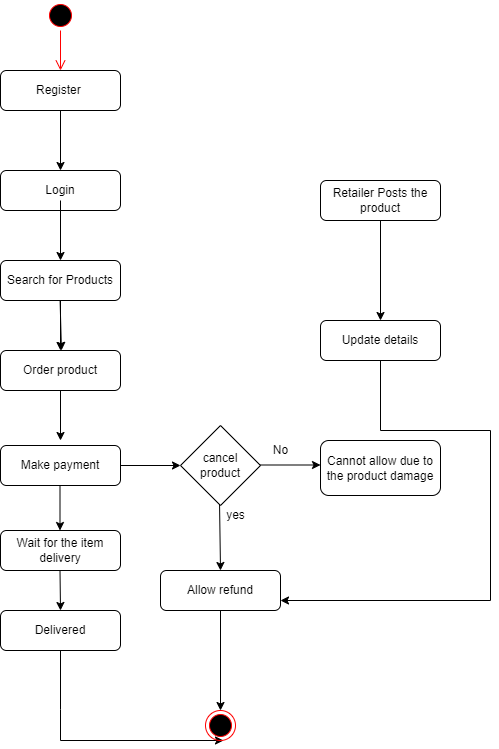

The diagram above was exported from draw.io. Its source (the exported page's mxGraphModel, read from the mxfile embedded in the PNG):
<mxGraphModel dx="801" dy="472" grid="1" gridSize="10" guides="1" tooltips="1" connect="1" arrows="1" fold="1" page="1" pageScale="1" pageWidth="827" pageHeight="1169" math="0" shadow="0">
  <root>
    <mxCell id="WIyWlLk6GJQsqaUBKTNV-0" />
    <mxCell id="WIyWlLk6GJQsqaUBKTNV-1" parent="WIyWlLk6GJQsqaUBKTNV-0" />
    <mxCell id="WIyWlLk6GJQsqaUBKTNV-3" value="Register&amp;nbsp;" style="rounded=1;whiteSpace=wrap;html=1;fontSize=12;glass=0;strokeWidth=1;shadow=0;" parent="WIyWlLk6GJQsqaUBKTNV-1" vertex="1">
      <mxGeometry x="150" y="210" width="120" height="40" as="geometry" />
    </mxCell>
    <mxCell id="WIyWlLk6GJQsqaUBKTNV-7" value="Retailer Posts the product" style="rounded=1;whiteSpace=wrap;html=1;fontSize=12;glass=0;strokeWidth=1;shadow=0;" parent="WIyWlLk6GJQsqaUBKTNV-1" vertex="1">
      <mxGeometry x="470" y="320" width="120" height="40" as="geometry" />
    </mxCell>
    <mxCell id="WIyWlLk6GJQsqaUBKTNV-11" value="Order product" style="rounded=1;whiteSpace=wrap;html=1;fontSize=12;glass=0;strokeWidth=1;shadow=0;" parent="WIyWlLk6GJQsqaUBKTNV-1" vertex="1">
      <mxGeometry x="150" y="490" width="120" height="40" as="geometry" />
    </mxCell>
    <mxCell id="WIyWlLk6GJQsqaUBKTNV-12" value="Update details" style="rounded=1;whiteSpace=wrap;html=1;fontSize=12;glass=0;strokeWidth=1;shadow=0;" parent="WIyWlLk6GJQsqaUBKTNV-1" vertex="1">
      <mxGeometry x="470" y="460" width="120" height="40" as="geometry" />
    </mxCell>
    <mxCell id="9CwA90Rov4r2azajjyAM-0" value="Login" style="rounded=1;whiteSpace=wrap;html=1;fontSize=12;glass=0;strokeWidth=1;shadow=0;" parent="WIyWlLk6GJQsqaUBKTNV-1" vertex="1">
      <mxGeometry x="150" y="310" width="120" height="40" as="geometry" />
    </mxCell>
    <mxCell id="9CwA90Rov4r2azajjyAM-1" value="" style="endArrow=classic;html=1;rounded=0;entryX=0.5;entryY=0;entryDx=0;entryDy=0;" parent="WIyWlLk6GJQsqaUBKTNV-1" target="9CwA90Rov4r2azajjyAM-0" edge="1">
      <mxGeometry width="50" height="50" relative="1" as="geometry">
        <mxPoint x="210" y="250" as="sourcePoint" />
        <mxPoint x="212" y="190" as="targetPoint" />
      </mxGeometry>
    </mxCell>
    <mxCell id="9CwA90Rov4r2azajjyAM-2" value="" style="endArrow=classic;html=1;rounded=0;entryX=0.5;entryY=0;entryDx=0;entryDy=0;" parent="WIyWlLk6GJQsqaUBKTNV-1" edge="1" target="M9YMTNOrUZymarrqZxoS-1">
      <mxGeometry width="50" height="50" relative="1" as="geometry">
        <mxPoint x="210" y="340" as="sourcePoint" />
        <mxPoint x="210.79000000000005" y="320" as="targetPoint" />
      </mxGeometry>
    </mxCell>
    <mxCell id="9CwA90Rov4r2azajjyAM-3" value="" style="endArrow=classic;html=1;rounded=0;" parent="WIyWlLk6GJQsqaUBKTNV-1" edge="1">
      <mxGeometry width="50" height="50" relative="1" as="geometry">
        <mxPoint x="209.0543137254902" y="420" as="sourcePoint" />
        <mxPoint x="210.95" y="490" as="targetPoint" />
      </mxGeometry>
    </mxCell>
    <mxCell id="9CwA90Rov4r2azajjyAM-6" value="" style="endArrow=classic;html=1;rounded=0;entryX=0.5;entryY=0;entryDx=0;entryDy=0;exitX=0.5;exitY=1;exitDx=0;exitDy=0;" parent="WIyWlLk6GJQsqaUBKTNV-1" source="WIyWlLk6GJQsqaUBKTNV-7" edge="1" target="WIyWlLk6GJQsqaUBKTNV-12">
      <mxGeometry width="50" height="50" relative="1" as="geometry">
        <mxPoint x="500" y="390" as="sourcePoint" />
        <mxPoint x="380" y="350" as="targetPoint" />
      </mxGeometry>
    </mxCell>
    <mxCell id="9CwA90Rov4r2azajjyAM-7" value="" style="endArrow=classic;html=1;rounded=0;entryX=0.5;entryY=0;entryDx=0;entryDy=0;exitX=-0.033;exitY=-0.2;exitDx=0;exitDy=0;exitPerimeter=0;" parent="WIyWlLk6GJQsqaUBKTNV-1" edge="1" target="F1qyeN-EOa--5zp_NOy1-5" source="9CwA90Rov4r2azajjyAM-16">
      <mxGeometry width="50" height="50" relative="1" as="geometry">
        <mxPoint x="370" y="530" as="sourcePoint" />
        <mxPoint x="370" y="470" as="targetPoint" />
      </mxGeometry>
    </mxCell>
    <mxCell id="9CwA90Rov4r2azajjyAM-16" value="yes" style="text;html=1;align=center;verticalAlign=middle;resizable=0;points=[];autosize=1;strokeColor=none;fillColor=none;" parent="WIyWlLk6GJQsqaUBKTNV-1" vertex="1">
      <mxGeometry x="370" y="645" width="30" height="20" as="geometry" />
    </mxCell>
    <mxCell id="9CwA90Rov4r2azajjyAM-19" value="Wait for the item delivery" style="rounded=1;whiteSpace=wrap;html=1;fontSize=12;glass=0;strokeWidth=1;shadow=0;" parent="WIyWlLk6GJQsqaUBKTNV-1" vertex="1">
      <mxGeometry x="150" y="670" width="120" height="40" as="geometry" />
    </mxCell>
    <mxCell id="9CwA90Rov4r2azajjyAM-21" value="Make payment" style="rounded=1;whiteSpace=wrap;html=1;fontSize=12;glass=0;strokeWidth=1;shadow=0;" parent="WIyWlLk6GJQsqaUBKTNV-1" vertex="1">
      <mxGeometry x="150" y="585" width="120" height="40" as="geometry" />
    </mxCell>
    <mxCell id="9CwA90Rov4r2azajjyAM-22" value="" style="endArrow=classic;html=1;rounded=0;exitX=0.5;exitY=1;exitDx=0;exitDy=0;" parent="WIyWlLk6GJQsqaUBKTNV-1" source="WIyWlLk6GJQsqaUBKTNV-11" edge="1">
      <mxGeometry width="50" height="50" relative="1" as="geometry">
        <mxPoint x="210" y="490" as="sourcePoint" />
        <mxPoint x="210" y="580" as="targetPoint" />
      </mxGeometry>
    </mxCell>
    <mxCell id="9CwA90Rov4r2azajjyAM-27" value="" style="endArrow=classic;html=1;rounded=0;exitX=0.408;exitY=1.02;exitDx=0;exitDy=0;exitPerimeter=0;entryX=0.06;entryY=1;entryDx=0;entryDy=0;entryPerimeter=0;" parent="WIyWlLk6GJQsqaUBKTNV-1" edge="1">
      <mxGeometry width="50" height="50" relative="1" as="geometry">
        <mxPoint x="210.00000000000003" y="790" as="sourcePoint" />
        <mxPoint x="373" y="880" as="targetPoint" />
        <Array as="points">
          <mxPoint x="210" y="849" />
          <mxPoint x="210" y="880" />
        </Array>
      </mxGeometry>
    </mxCell>
    <mxCell id="F1qyeN-EOa--5zp_NOy1-3" value="" style="edgeStyle=orthogonalEdgeStyle;rounded=0;orthogonalLoop=1;jettySize=auto;html=1;" edge="1" parent="WIyWlLk6GJQsqaUBKTNV-1" target="WIyWlLk6GJQsqaUBKTNV-11">
      <mxGeometry relative="1" as="geometry">
        <mxPoint x="210" y="440" as="sourcePoint" />
      </mxGeometry>
    </mxCell>
    <mxCell id="M9YMTNOrUZymarrqZxoS-1" value="Search for Products" style="rounded=1;whiteSpace=wrap;html=1;fontSize=12;glass=0;strokeWidth=1;shadow=0;" parent="WIyWlLk6GJQsqaUBKTNV-1" vertex="1">
      <mxGeometry x="150" y="400" width="120" height="40" as="geometry" />
    </mxCell>
    <mxCell id="M9YMTNOrUZymarrqZxoS-3" value="" style="edgeStyle=orthogonalEdgeStyle;html=1;verticalAlign=bottom;endArrow=open;endSize=8;strokeColor=#ff0000;rounded=0;entryX=0.5;entryY=0;entryDx=0;entryDy=0;startArrow=none;" parent="WIyWlLk6GJQsqaUBKTNV-1" source="M9YMTNOrUZymarrqZxoS-2" target="WIyWlLk6GJQsqaUBKTNV-3" edge="1">
      <mxGeometry relative="1" as="geometry">
        <mxPoint x="275" y="160" as="targetPoint" />
        <mxPoint x="210" y="150" as="sourcePoint" />
        <Array as="points">
          <mxPoint x="210" y="210" />
          <mxPoint x="210" y="210" />
        </Array>
      </mxGeometry>
    </mxCell>
    <mxCell id="M9YMTNOrUZymarrqZxoS-7" value="" style="endArrow=classic;html=1;rounded=0;" parent="WIyWlLk6GJQsqaUBKTNV-1" edge="1">
      <mxGeometry width="50" height="50" relative="1" as="geometry">
        <mxPoint x="209.5" y="625" as="sourcePoint" />
        <mxPoint x="209.5" y="670" as="targetPoint" />
        <Array as="points" />
      </mxGeometry>
    </mxCell>
    <mxCell id="M9YMTNOrUZymarrqZxoS-8" value="" style="ellipse;html=1;shape=endState;fillColor=#000000;strokeColor=#ff0000;" parent="WIyWlLk6GJQsqaUBKTNV-1" vertex="1">
      <mxGeometry x="355" y="850" width="30" height="30" as="geometry" />
    </mxCell>
    <mxCell id="F1qyeN-EOa--5zp_NOy1-0" value="Delivered" style="rounded=1;whiteSpace=wrap;html=1;fontSize=12;glass=0;strokeWidth=1;shadow=0;" vertex="1" parent="WIyWlLk6GJQsqaUBKTNV-1">
      <mxGeometry x="150" y="750" width="120" height="40" as="geometry" />
    </mxCell>
    <mxCell id="F1qyeN-EOa--5zp_NOy1-1" value="" style="endArrow=classic;html=1;rounded=0;entryX=0.5;entryY=0;entryDx=0;entryDy=0;" edge="1" parent="WIyWlLk6GJQsqaUBKTNV-1" target="F1qyeN-EOa--5zp_NOy1-0">
      <mxGeometry width="50" height="50" relative="1" as="geometry">
        <mxPoint x="209.5" y="710" as="sourcePoint" />
        <mxPoint x="210" y="740" as="targetPoint" />
        <Array as="points" />
      </mxGeometry>
    </mxCell>
    <mxCell id="M9YMTNOrUZymarrqZxoS-2" value="" style="ellipse;html=1;shape=startState;fillColor=#000000;strokeColor=#ff0000;" parent="WIyWlLk6GJQsqaUBKTNV-1" vertex="1">
      <mxGeometry x="195" y="140" width="30" height="30" as="geometry" />
    </mxCell>
    <mxCell id="F1qyeN-EOa--5zp_NOy1-5" value="Allow refund" style="rounded=1;whiteSpace=wrap;html=1;fontSize=12;glass=0;strokeWidth=1;shadow=0;" vertex="1" parent="WIyWlLk6GJQsqaUBKTNV-1">
      <mxGeometry x="310" y="710" width="120" height="40" as="geometry" />
    </mxCell>
    <mxCell id="F1qyeN-EOa--5zp_NOy1-7" value="" style="endArrow=classic;html=1;rounded=0;exitX=1;exitY=0.5;exitDx=0;exitDy=0;entryX=0;entryY=0.5;entryDx=0;entryDy=0;" edge="1" parent="WIyWlLk6GJQsqaUBKTNV-1" source="9CwA90Rov4r2azajjyAM-21" target="F1qyeN-EOa--5zp_NOy1-9">
      <mxGeometry width="50" height="50" relative="1" as="geometry">
        <mxPoint x="340" y="705" as="sourcePoint" />
        <mxPoint x="310" y="630" as="targetPoint" />
      </mxGeometry>
    </mxCell>
    <mxCell id="F1qyeN-EOa--5zp_NOy1-9" value="cancel product" style="rhombus;whiteSpace=wrap;html=1;" vertex="1" parent="WIyWlLk6GJQsqaUBKTNV-1">
      <mxGeometry x="330" y="565" width="80" height="80" as="geometry" />
    </mxCell>
    <mxCell id="F1qyeN-EOa--5zp_NOy1-12" value="" style="endArrow=classic;html=1;rounded=0;exitX=1;exitY=0.5;exitDx=0;exitDy=0;entryX=0;entryY=0.5;entryDx=0;entryDy=0;" edge="1" parent="WIyWlLk6GJQsqaUBKTNV-1">
      <mxGeometry width="50" height="50" relative="1" as="geometry">
        <mxPoint x="410" y="604.5" as="sourcePoint" />
        <mxPoint x="470" y="604.5" as="targetPoint" />
      </mxGeometry>
    </mxCell>
    <mxCell id="F1qyeN-EOa--5zp_NOy1-13" value="No" style="text;html=1;align=center;verticalAlign=middle;resizable=0;points=[];autosize=1;strokeColor=none;fillColor=none;" vertex="1" parent="WIyWlLk6GJQsqaUBKTNV-1">
      <mxGeometry x="415" y="580" width="30" height="20" as="geometry" />
    </mxCell>
    <mxCell id="F1qyeN-EOa--5zp_NOy1-14" value="Cannot allow due to the product damage" style="rounded=1;whiteSpace=wrap;html=1;fontSize=12;glass=0;strokeWidth=1;shadow=0;" vertex="1" parent="WIyWlLk6GJQsqaUBKTNV-1">
      <mxGeometry x="470" y="580" width="120" height="55" as="geometry" />
    </mxCell>
    <mxCell id="F1qyeN-EOa--5zp_NOy1-15" value="" style="endArrow=classic;html=1;rounded=0;entryX=1;entryY=0.75;entryDx=0;entryDy=0;" edge="1" parent="WIyWlLk6GJQsqaUBKTNV-1" target="F1qyeN-EOa--5zp_NOy1-5">
      <mxGeometry width="50" height="50" relative="1" as="geometry">
        <mxPoint x="530" y="500" as="sourcePoint" />
        <mxPoint x="680" y="620" as="targetPoint" />
        <Array as="points">
          <mxPoint x="530" y="570" />
          <mxPoint x="640" y="570" />
          <mxPoint x="640" y="740" />
        </Array>
      </mxGeometry>
    </mxCell>
    <mxCell id="F1qyeN-EOa--5zp_NOy1-16" value="" style="endArrow=classic;html=1;rounded=0;entryX=0.5;entryY=0;entryDx=0;entryDy=0;exitX=-0.033;exitY=-0.2;exitDx=0;exitDy=0;exitPerimeter=0;" edge="1" parent="WIyWlLk6GJQsqaUBKTNV-1" target="M9YMTNOrUZymarrqZxoS-8">
      <mxGeometry width="50" height="50" relative="1" as="geometry">
        <mxPoint x="370" y="750" as="sourcePoint" />
        <mxPoint x="370.99" y="819" as="targetPoint" />
      </mxGeometry>
    </mxCell>
  </root>
</mxGraphModel>